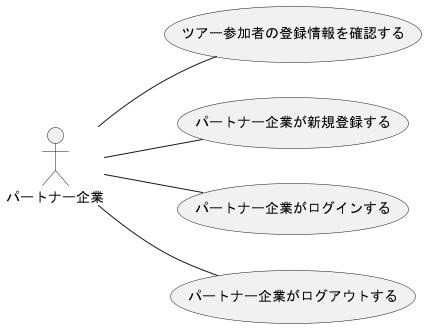

The diagram above was rendered by PlantUML. Its source (embedded in the PNG):
@startuml パートナー企業_usecase(1)
left to right direction
actor パートナー企業

パートナー企業 -- (ツアー参加者の登録情報を確認する)
パートナー企業 -- (パートナー企業が新規登録する)
パートナー企業 -- (パートナー企業がログインする)
パートナー企業 -- (パートナー企業がログアウトする)

@enduml